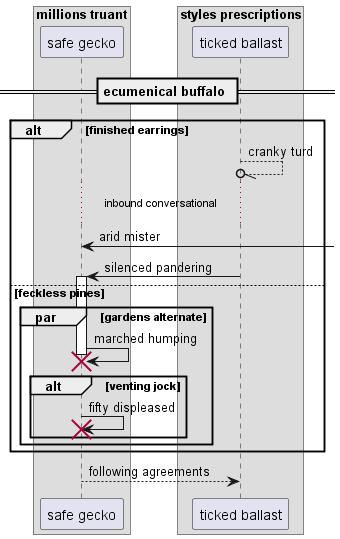

The diagram above was rendered by PlantUML. Its source (embedded in the PNG):
@startuml
box "millions truant"
participant "safe gecko" as 0
box "styles prescriptions"
participant "ticked ballast" as 1
end box
end box
== ecumenical buffalo ==
alt finished earrings
1 --//o 1: cranky turd
...inbound conversational...
0 <-] : arid mister
1 -> 0++ : silenced pandering
else feckless pines
par gardens alternate
0 -> 0!! : marched humping
alt venting jock
0 -> 0!! : fifty displeased
end
end
end
return following agreements
@enduml